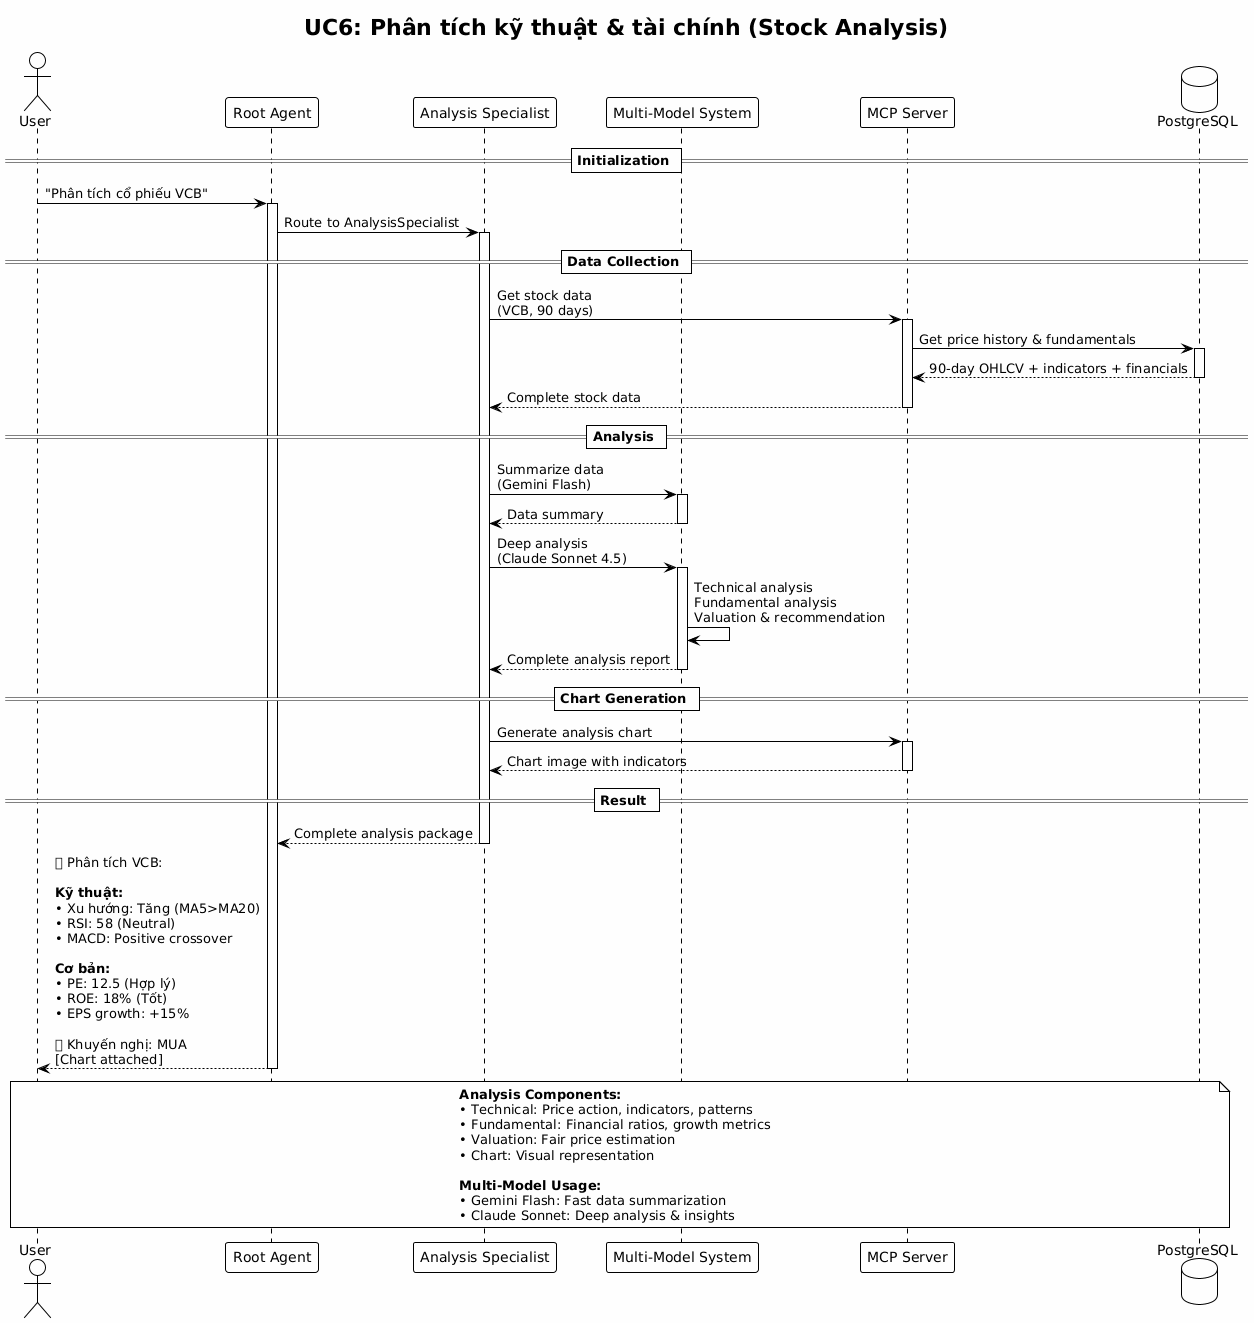

The diagram above was rendered by PlantUML. Its source (embedded in the PNG):
@startuml
!pragma charset UTF-8

!theme plain
skinparam backgroundColor #FEFEFE
skinparam shadowing false
skinparam defaultFontName "Times New Roman"

title UC6: Phân tích kỹ thuật & tài chính (Stock Analysis)

actor User
participant "Root Agent" as Root
participant "Analysis Specialist" as Analysis
participant "Multi-Model System" as Models
participant "MCP Server" as MCP
database "PostgreSQL" as DB

== Initialization ==
User -> Root: "Phân tích cổ phiếu VCB"
activate Root
Root -> Analysis: Route to AnalysisSpecialist
activate Analysis

== Data Collection ==
Analysis -> MCP: Get stock data\n(VCB, 90 days)
activate MCP
MCP -> DB: Get price history & fundamentals
activate DB
DB --> MCP: 90-day OHLCV + indicators + financials
deactivate DB
MCP --> Analysis: Complete stock data
deactivate MCP

== Analysis ==
Analysis -> Models: Summarize data\n(Gemini Flash)
activate Models
Models --> Analysis: Data summary
deactivate Models

Analysis -> Models: Deep analysis\n(Claude Sonnet 4.5)
activate Models
Models -> Models: Technical analysis\nFundamental analysis\nValuation & recommendation
Models --> Analysis: Complete analysis report
deactivate Models

== Chart Generation ==
Analysis -> MCP: Generate analysis chart
activate MCP
MCP --> Analysis: Chart image with indicators
deactivate MCP

== Result ==
Analysis --> Root: Complete analysis package
deactivate Analysis
Root --> User: 📊 Phân tích VCB:\n\n**Kỹ thuật:**\n• Xu hướng: Tăng (MA5>MA20)\n• RSI: 58 (Neutral)\n• MACD: Positive crossover\n\n**Cơ bản:**\n• PE: 12.5 (Hợp lý)\n• ROE: 18% (Tốt)\n• EPS growth: +15%\n\n💡 Khuyến nghị: MUA\n[Chart attached]
deactivate Root

note over User, DB
  **Analysis Components:**
  • Technical: Price action, indicators, patterns
  • Fundamental: Financial ratios, growth metrics
  • Valuation: Fair price estimation
  • Chart: Visual representation

  **Multi-Model Usage:**
  • Gemini Flash: Fast data summarization
  • Claude Sonnet: Deep analysis & insights
end note
@enduml